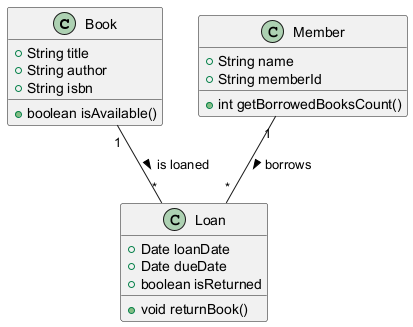

The diagram above was rendered by PlantUML. Its source (embedded in the PNG):
@startuml
class Book {
    +String title
    +String author
    +String isbn
    +boolean isAvailable()
}

class Member {
    +String name
    +String memberId
    +int getBorrowedBooksCount()
}

class Loan {
    +Date loanDate
    +Date dueDate
    +boolean isReturned
    +void returnBook()
}

Member "1" -- "*" Loan : borrows >
Book "1" -- "*" Loan : is loaned >
@enduml